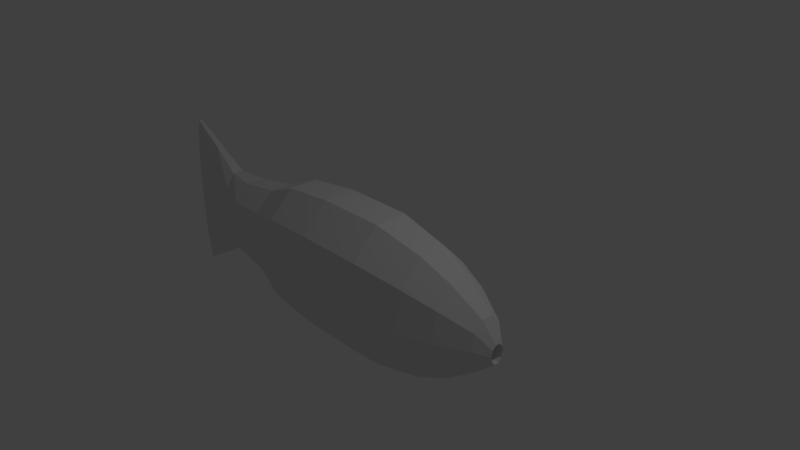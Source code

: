 # Source: Fishy.blend  (saved by Blender 2.79.0; exported with 4.5.12 LTS)
import bpy
from mathutils import Matrix  # noqa: F401  (used for matrix-valued properties, if any)

bpy.ops.wm.read_factory_settings(use_empty=True)
scene = bpy.context.scene
scene.name = 'Scene'

# ---- collections
col_collection_1 = bpy.data.collections.new('Collection 1'); scene.collection.children.link(col_collection_1)

# ---- world
world_world = bpy.data.worlds.new('World'); scene.world = world_world
world_world.color = (0.05088, 0.05088, 0.05088)
world_world.use_sun_shadow = False
world_world.sun_shadow_jitter_overblur = 0.0
world_world.cycles.sampling_method = 'MANUAL'

# ---- cameras
cam_camera = bpy.data.cameras.new('Camera')
cam_camera.clip_end = 100.0
cam_camera.lens = 35.0
cam_camera.sensor_width = 32.0
cam_camera.sensor_height = 18.0
cam_camera.ortho_scale = 7.314
cam_camera.dof.focus_distance = 0.0
cam_camera.dof.aperture_fstop = 128.0

# ---- lights
light_lamp = bpy.data.lights.new('Lamp', 'POINT')
light_lamp.transmission_factor = 0.0
light_lamp.cutoff_distance = 30.0
light_lamp.energy = 100.0
light_lamp.shadow_buffer_clip_start = 1.001
light_lamp.shadow_soft_size = 0.1
light_lamp.shadow_maximum_resolution = 0.006
light_lamp.use_absolute_resolution = True

# ---- meshes
me_cylinder = bpy.data.meshes.new('Cylinder')
me_cylinder.from_pydata([(0.274, 0.006833, -0.02623), (0.274, 0.006832, 0.8842), (0.1384, -0.581, -0.02623), (0.1384, -0.581, 0.8842), (-0.2165, -0.9442, -0.02623), (-0.2165, -0.9442, 0.8842), (-0.6551, -0.9442, -0.02623), (-0.6551, -0.9442, 0.8842), (-1.01, -0.581, -0.02623), (-1.01, -0.581, 0.8842), (-1.146, 0.006833, -0.02623), (-1.146, 0.006832, 0.8842), (-1.01, 0.5946, -0.02623), (-1.01, 0.5946, 0.8842), (-0.6551, 0.9579, -0.02623), (-0.6551, 0.9579, 0.8842), (-0.2165, 0.9579, -0.02623), (-0.2165, 0.9579, 0.8842), (0.1384, 0.5946, -0.02623), (0.1384, 0.5946, 0.8842), (0.0463, -0.4866, 1.569), (0.1601, 0.006832, 1.569), (-0.2517, -0.7916, 1.569), (-0.6199, -0.7916, 1.569), (-0.9179, -0.4866, 1.569), (-1.032, 0.006832, 1.569), (-0.9179, 0.5003, 1.569), (-0.6199, 0.8053, 1.569), (-0.2517, 0.8053, 1.569), (0.0463, 0.5003, 1.569), (-0.07173, -0.3658, 1.994), (0.01421, 0.006832, 1.994), (-0.2967, -0.5961, 1.994), (-0.5749, -0.5961, 1.994), (-0.7999, -0.3658, 1.994), (-0.8858, 0.006832, 1.994), (-0.7999, 0.3795, 1.994), (-0.5749, 0.6098, 1.994), (-0.2967, 0.6098, 1.994), (-0.07173, 0.3795, 1.994), (-0.2406, -0.193, 2.392), (-0.1945, 0.006832, 2.392), (-0.3612, -0.3164, 2.392), (-0.5104, -0.3164, 2.392), (-0.631, -0.193, 2.392), (-0.6771, 0.006832, 2.392), (-0.631, 0.2066, 2.392), (-0.5104, 0.3301, 2.392), (-0.3612, 0.3301, 2.392), (-0.2406, 0.2066, 2.392), (-0.3608, -0.1332, 2.553), (-0.3431, -0.05644, 2.553), (-0.4071, -0.1807, 2.553), (-0.4644, -0.1807, 2.553), (-0.5108, -0.1332, 2.553), (-0.5285, -0.05644, 2.553), (-0.5108, 0.02034, 2.553), (-0.4644, 0.06779, 2.553), (-0.4071, 0.06779, 2.553), (-0.3608, 0.02034, 2.553), (-0.3958, -0.05967, 2.37), (-0.3863, -0.01872, 2.37), (-0.4205, -0.08498, 2.37), (-0.4511, -0.08498, 2.37), (-0.4758, -0.05967, 2.37), (-0.4852, -0.01872, 2.37), (-0.4758, 0.02224, 2.37), (-0.4511, 0.04755, 2.37), (-0.4205, 0.04755, 2.37), (-0.3958, 0.02224, 2.37), (0.2108, 0.006833, -0.7449), (0.08734, -0.5286, -0.7449), (-0.236, -0.8596, -0.7449), (-0.6356, -0.8596, -0.7449), (-0.9589, -0.5286, -0.7449), (-1.082, 0.006833, -0.7449), (-0.9589, 0.5423, -0.7449), (-0.6356, 0.8732, -0.7449), (-0.236, 0.8732, -0.7449), (0.08734, 0.5423, -0.7449), (0.05619, 0.006833, -1.237), (-0.03777, -0.4006, -1.237), (-0.2838, -0.6524, -1.237), (-0.5878, -0.6524, -1.237), (-0.8338, -0.4006, -1.237), (-0.9278, 0.006833, -1.237), (-0.8338, 0.4142, -1.237), (-0.5878, 0.666, -1.237), (-0.2838, 0.666, -1.237), (-0.03777, 0.4142, -1.237), (-0.01504, 0.006833, -1.825), (-0.0954, -0.3416, -1.825), (-0.3058, -0.5569, -1.825), (-0.5658, -0.5569, -1.825), (-0.7762, -0.3416, -1.825), (-0.8565, 0.006833, -1.825), (-0.7762, 0.3553, -1.825), (-0.5658, 0.5706, -1.825), (-0.3058, 0.5706, -1.825), (-0.0954, 0.3553, -1.825), (-0.1958, 0.006833, -2.246), (-0.2416, -0.3416, -2.246), (-0.3616, -0.5569, -2.246), (-0.51, -0.5569, -2.246), (-0.63, -0.3416, -2.246), (-0.6758, 0.006833, -2.246), (-0.63, 0.3553, -2.246), (-0.51, 0.5706, -2.246), (-0.3616, 0.5706, -2.246), (-0.2416, 0.3553, -2.246), (-0.2874, 0.006833, -2.648), (-0.3158, -0.5053, -2.648), (-0.39, -0.8218, -2.648), (-0.4816, -0.8218, -2.648), (-0.5558, -0.5053, -2.648), (-0.5841, 0.006833, -2.648), (-0.5558, 0.5189, -2.648), (-0.4816, 0.8354, -2.648), (-0.39, 0.8354, -2.648), (-0.3158, 0.5189, -2.648), (-0.355, 0.006833, -3.124), (-0.3704, -0.6783, -3.124), (-0.4108, -1.102, -3.124), (-0.4608, -1.102, -3.124), (-0.5012, -0.6783, -3.124), (-0.5166, 0.006833, -3.124), (-0.5012, 0.692, -3.124), (-0.4608, 1.115, -3.124), (-0.4108, 1.115, -3.124), (-0.3704, 0.692, -3.124)], [], [(0, 1, 3, 2), (2, 3, 5, 4), (4, 5, 7, 6), (6, 7, 9, 8), (8, 9, 11, 10), (10, 11, 13, 12), (12, 13, 15, 14), (14, 15, 17, 16), (9, 7, 23, 24), (16, 17, 19, 18), (18, 19, 1, 0), (2, 4, 72, 71), (29, 28, 38, 39), (3, 1, 21, 20), (7, 5, 22, 23), (5, 3, 20, 22), (1, 19, 29, 21), (19, 17, 28, 29), (17, 15, 27, 28), (15, 13, 26, 27), (13, 11, 25, 26), (11, 9, 24, 25), (36, 35, 45, 46), (26, 25, 35, 36), (23, 22, 32, 33), (21, 29, 39, 31), (27, 26, 36, 37), (24, 23, 33, 34), (20, 21, 31, 30), (28, 27, 37, 38), (25, 24, 34, 35), (22, 20, 30, 32), (43, 42, 52, 53), (33, 32, 42, 43), (31, 39, 49, 41), (37, 36, 46, 47), (34, 33, 43, 44), (30, 31, 41, 40), (38, 37, 47, 48), (35, 34, 44, 45), (32, 30, 40, 42), (39, 38, 48, 49), (57, 56, 66, 67), (41, 49, 59, 51), (47, 46, 56, 57), (44, 43, 53, 54), (40, 41, 51, 50), (48, 47, 57, 58), (45, 44, 54, 55), (42, 40, 50, 52), (49, 48, 58, 59), (46, 45, 55, 56), (60, 61, 69, 68, 67, 66, 65, 64, 63, 62), (54, 53, 63, 64), (50, 51, 61, 60), (58, 57, 67, 68), (55, 54, 64, 65), (52, 50, 60, 62), (59, 58, 68, 69), (56, 55, 65, 66), (53, 52, 62, 63), (51, 59, 69, 61), (70, 71, 81, 80), (18, 0, 70, 79), (16, 18, 79, 78), (14, 16, 78, 77), (12, 14, 77, 76), (10, 12, 76, 75), (8, 10, 75, 74), (6, 8, 74, 73), (0, 2, 71, 70), (4, 6, 73, 72), (87, 88, 98, 97), (77, 78, 88, 87), (74, 75, 85, 84), (71, 72, 82, 81), (78, 79, 89, 88), (75, 76, 86, 85), (72, 73, 83, 82), (79, 70, 80, 89), (76, 77, 87, 86), (73, 74, 84, 83), (94, 95, 105, 104), (84, 85, 95, 94), (81, 82, 92, 91), (88, 89, 99, 98), (85, 86, 96, 95), (82, 83, 93, 92), (89, 80, 90, 99), (86, 87, 97, 96), (83, 84, 94, 93), (80, 81, 91, 90), (101, 102, 112, 111), (91, 92, 102, 101), (98, 99, 109, 108), (95, 96, 106, 105), (92, 93, 103, 102), (99, 90, 100, 109), (96, 97, 107, 106), (93, 94, 104, 103), (90, 91, 101, 100), (97, 98, 108, 107), (115, 116, 126, 125), (108, 109, 119, 118), (105, 106, 116, 115), (102, 103, 113, 112), (109, 100, 110, 119), (106, 107, 117, 116), (103, 104, 114, 113), (100, 101, 111, 110), (107, 108, 118, 117), (104, 105, 115, 114), (120, 121, 122, 123, 124, 125, 126, 127, 128, 129), (112, 113, 123, 122), (119, 110, 120, 129), (116, 117, 127, 126), (113, 114, 124, 123), (110, 111, 121, 120), (117, 118, 128, 127), (114, 115, 125, 124), (111, 112, 122, 121), (118, 119, 129, 128)])
_uv = me_cylinder.uv_layers.new(name='UVMap')
_uv.uv.foreach_set('vector', [0.6451, 0.5481, 0.7046, 0.6056, 0.6711, 0.6488, 0.6035, 0.5896, 0.6035, 0.5896, 0.6711, 0.6488, 0.642, 0.6914, 0.5658, 0.6285, 0.5658, 0.6285, 0.642, 0.6914, 0.6176, 0.7355, 0.5264, 0.6661, 0.9366, 0.3335, 0.9893, 0.4335, 0.9324, 0.4541, 0.8865, 0.3659, 0.8865, 0.3659, 0.9324, 0.4541, 0.876, 0.4773, 0.8329, 0.4006, 0.8329, 0.4006, 0.876, 0.4773, 0.827, 0.5003, 0.7856, 0.4341, 0.7856, 0.4341, 0.827, 0.5003, 0.7919, 0.5205, 0.7502, 0.4614, 0.7502, 0.4614, 0.7919, 0.5205, 0.7654, 0.5404, 0.7207, 0.4841, 0.9324, 0.4541, 0.9893, 0.4335, 0.9999, 0.5247, 0.9475, 0.5294, 0.7207, 0.4841, 0.7654, 0.5404, 0.7375, 0.5676, 0.6864, 0.5116, 0.6864, 0.5116, 0.7375, 0.5676, 0.7046, 0.6056, 0.6451, 0.5481, 0.6035, 0.5896, 0.5658, 0.6285, 0.5149, 0.5651, 0.5542, 0.5319, 0.7772, 0.6056, 0.7985, 0.5804, 0.8219, 0.6088, 0.8057, 0.6305, 0.6711, 0.6488, 0.7046, 0.6056, 0.7536, 0.6406, 0.7298, 0.6806, 0.6176, 0.7355, 0.642, 0.6914, 0.7112, 0.7205, 0.7017, 0.764, 0.642, 0.6914, 0.6711, 0.6488, 0.7298, 0.6806, 0.7112, 0.7205, 0.7046, 0.6056, 0.7375, 0.5676, 0.7772, 0.6056, 0.7536, 0.6406, 0.7375, 0.5676, 0.7654, 0.5404, 0.7985, 0.5804, 0.7772, 0.6056, 0.7654, 0.5404, 0.7919, 0.5205, 0.8213, 0.5642, 0.7985, 0.5804, 0.7919, 0.5205, 0.827, 0.5003, 0.8527, 0.5514, 0.8213, 0.5642, 0.827, 0.5003, 0.876, 0.4773, 0.8963, 0.5397, 0.8527, 0.5514, 0.876, 0.4773, 0.9324, 0.4541, 0.9475, 0.5294, 0.8963, 0.5397, 0.8671, 0.588, 0.9029, 0.5832, 0.902, 0.6333, 0.8791, 0.6323, 0.8527, 0.5514, 0.8963, 0.5397, 0.9029, 0.5832, 0.8671, 0.588, 0.7017, 0.764, 0.7112, 0.7205, 0.7632, 0.7286, 0.7647, 0.764, 0.7536, 0.6406, 0.7772, 0.6056, 0.8057, 0.6305, 0.7892, 0.6606, 0.8213, 0.5642, 0.8527, 0.5514, 0.8671, 0.588, 0.8407, 0.5958, 0.9475, 0.5294, 0.9999, 0.5247, 0.9851, 0.5869, 0.9443, 0.5814, 0.7298, 0.6806, 0.7536, 0.6406, 0.7892, 0.6606, 0.7734, 0.6948, 0.7985, 0.5804, 0.8213, 0.5642, 0.8407, 0.5958, 0.8219, 0.6088, 0.8963, 0.5397, 0.9475, 0.5294, 0.9443, 0.5814, 0.9029, 0.5832, 0.7112, 0.7205, 0.7298, 0.6806, 0.7734, 0.6948, 0.7632, 0.7286, 0.8287, 0.7436, 0.8235, 0.7239, 0.8542, 0.7207, 0.8559, 0.7288, 0.7647, 0.764, 0.7632, 0.7286, 0.8235, 0.7239, 0.8287, 0.7436, 0.7892, 0.6606, 0.8057, 0.6305, 0.8418, 0.6577, 0.8339, 0.6788, 0.8407, 0.5958, 0.8671, 0.588, 0.8791, 0.6323, 0.8622, 0.6347, 0.9443, 0.5814, 0.9851, 0.5869, 0.9496, 0.6438, 0.9273, 0.6365, 0.7734, 0.6948, 0.7892, 0.6606, 0.8339, 0.6788, 0.8267, 0.7024, 0.8219, 0.6088, 0.8407, 0.5958, 0.8622, 0.6347, 0.8504, 0.6429, 0.9029, 0.5832, 0.9443, 0.5814, 0.9273, 0.6365, 0.902, 0.6333, 0.7632, 0.7286, 0.7734, 0.6948, 0.8267, 0.7024, 0.8235, 0.7239, 0.8057, 0.6305, 0.8219, 0.6088, 0.8504, 0.6429, 0.8418, 0.6577, 0.8851, 0.6737, 0.8962, 0.6697, 0.904, 0.6977, 0.8996, 0.6999, 0.8339, 0.6788, 0.8418, 0.6577, 0.8694, 0.6881, 0.8618, 0.6993, 0.8622, 0.6347, 0.8791, 0.6323, 0.8962, 0.6697, 0.8851, 0.6737, 0.9273, 0.6365, 0.9496, 0.6438, 0.9315, 0.6686, 0.9222, 0.6664, 0.8267, 0.7024, 0.8339, 0.6788, 0.8618, 0.6993, 0.8561, 0.7108, 0.8504, 0.6429, 0.8622, 0.6347, 0.8851, 0.6737, 0.8772, 0.6796, 0.902, 0.6333, 0.9273, 0.6365, 0.9222, 0.6664, 0.9095, 0.667, 0.8235, 0.7239, 0.8267, 0.7024, 0.8561, 0.7108, 0.8542, 0.7207, 0.8418, 0.6577, 0.8504, 0.6429, 0.8772, 0.6796, 0.8694, 0.6881, 0.8791, 0.6323, 0.902, 0.6333, 0.9095, 0.667, 0.8962, 0.6697, 0.8875, 0.7161, 0.893, 0.7143, 0.8988, 0.7151, 0.9026, 0.7182, 0.903, 0.7225, 0.8998, 0.7262, 0.8943, 0.728, 0.8885, 0.7272, 0.8846, 0.7241, 0.8842, 0.7199, 0.9222, 0.6664, 0.9315, 0.6686, 0.9205, 0.6956, 0.9155, 0.6952, 0.8561, 0.7108, 0.8618, 0.6993, 0.8886, 0.71, 0.8857, 0.7151, 0.8772, 0.6796, 0.8851, 0.6737, 0.8996, 0.6999, 0.896, 0.7022, 0.9095, 0.667, 0.9222, 0.6664, 0.9155, 0.6952, 0.9097, 0.696, 0.8542, 0.7207, 0.8561, 0.7108, 0.8857, 0.7151, 0.8842, 0.7199, 0.8694, 0.6881, 0.8772, 0.6796, 0.896, 0.7022, 0.8923, 0.7055, 0.8962, 0.6697, 0.9095, 0.667, 0.9097, 0.696, 0.904, 0.6977, 0.8559, 0.7288, 0.8542, 0.7207, 0.8842, 0.7199, 0.8846, 0.7241, 0.8618, 0.6993, 0.8694, 0.6881, 0.8923, 0.7055, 0.8886, 0.71, 0.5988, 0.4936, 0.5542, 0.5319, 0.5193, 0.4797, 0.5623, 0.4469, 0.6864, 0.5116, 0.6451, 0.5481, 0.5988, 0.4936, 0.6433, 0.4597, 0.7207, 0.4841, 0.6864, 0.5116, 0.6433, 0.4597, 0.6798, 0.4341, 0.7502, 0.4614, 0.7207, 0.4841, 0.6798, 0.4341, 0.7099, 0.4104, 0.7856, 0.4341, 0.7502, 0.4614, 0.7099, 0.4104, 0.7431, 0.3794, 0.8329, 0.4006, 0.7856, 0.4341, 0.7431, 0.3794, 0.7863, 0.3413, 0.8865, 0.3659, 0.8329, 0.4006, 0.7863, 0.3413, 0.8343, 0.3021, 0.9366, 0.3335, 0.8865, 0.3659, 0.8343, 0.3021, 0.8767, 0.2637, 0.6451, 0.5481, 0.6035, 0.5896, 0.5542, 0.5319, 0.5988, 0.4936, 0.5658, 0.6285, 0.5264, 0.6661, 0.4735, 0.5899, 0.5149, 0.5651, 0.6712, 0.3615, 0.6411, 0.387, 0.5867, 0.3201, 0.6171, 0.295, 0.7099, 0.4104, 0.6798, 0.4341, 0.6411, 0.387, 0.6712, 0.3615, 0.8343, 0.3021, 0.7863, 0.3413, 0.7459, 0.2961, 0.7856, 0.259, 0.5542, 0.5319, 0.5149, 0.5651, 0.4818, 0.5069, 0.5193, 0.4797, 0.6798, 0.4341, 0.6433, 0.4597, 0.6046, 0.4139, 0.6411, 0.387, 0.7863, 0.3413, 0.7431, 0.3794, 0.7053, 0.3314, 0.7459, 0.2961, 0.5149, 0.5651, 0.4735, 0.5899, 0.4471, 0.5258, 0.4818, 0.5069, 0.6433, 0.4597, 0.5988, 0.4936, 0.5623, 0.4469, 0.6046, 0.4139, 0.7431, 0.3794, 0.7099, 0.4104, 0.6712, 0.3615, 0.7053, 0.3314, 0.8767, 0.2637, 0.8343, 0.3021, 0.7856, 0.259, 0.8171, 0.2255, 0.7288, 0.2059, 0.6938, 0.2374, 0.6532, 0.1853, 0.695, 0.1557, 0.7856, 0.259, 0.7459, 0.2961, 0.6938, 0.2374, 0.7288, 0.2059, 0.5193, 0.4797, 0.4818, 0.5069, 0.4397, 0.4377, 0.4741, 0.414, 0.6411, 0.387, 0.6046, 0.4139, 0.5525, 0.3506, 0.5867, 0.3201, 0.7459, 0.2961, 0.7053, 0.3314, 0.654, 0.2681, 0.6938, 0.2374, 0.4818, 0.5069, 0.4471, 0.5258, 0.411, 0.4569, 0.4397, 0.4377, 0.6046, 0.4139, 0.5623, 0.4469, 0.5136, 0.3841, 0.5525, 0.3506, 0.7053, 0.3314, 0.6712, 0.3615, 0.6171, 0.295, 0.654, 0.2681, 0.8171, 0.2255, 0.7856, 0.259, 0.7288, 0.2059, 0.7556, 0.1776, 0.5623, 0.4469, 0.5193, 0.4797, 0.4741, 0.414, 0.5136, 0.3841, 0.4272, 0.3674, 0.3964, 0.3908, 0.3325, 0.3589, 0.3695, 0.3345, 0.4741, 0.414, 0.4397, 0.4377, 0.3964, 0.3908, 0.4272, 0.3674, 0.5867, 0.3201, 0.5525, 0.3506, 0.5121, 0.2907, 0.5438, 0.2566, 0.6938, 0.2374, 0.654, 0.2681, 0.6055, 0.2163, 0.6532, 0.1853, 0.4397, 0.4377, 0.411, 0.4569, 0.3816, 0.4076, 0.3964, 0.3908, 0.5525, 0.3506, 0.5136, 0.3841, 0.469, 0.331, 0.5121, 0.2907, 0.654, 0.2681, 0.6171, 0.295, 0.5655, 0.2382, 0.6055, 0.2163, 0.7556, 0.1776, 0.7288, 0.2059, 0.695, 0.1557, 0.721, 0.1345, 0.5136, 0.3841, 0.4741, 0.414, 0.4272, 0.3674, 0.469, 0.331, 0.6171, 0.295, 0.5867, 0.3201, 0.5438, 0.2566, 0.5655, 0.2382, 0.6219, 0.1339, 0.554, 0.1663, 0.5121, 0.1094, 0.5922, 0.07675, 0.5438, 0.2566, 0.5121, 0.2907, 0.4755, 0.2273, 0.4975, 0.1853, 0.6532, 0.1853, 0.6055, 0.2163, 0.554, 0.1663, 0.6219, 0.1339, 0.3964, 0.3908, 0.3816, 0.4076, 0.3264, 0.3699, 0.3325, 0.3589, 0.5121, 0.2907, 0.469, 0.331, 0.4255, 0.2855, 0.4755, 0.2273, 0.6055, 0.2163, 0.5655, 0.2382, 0.5081, 0.1773, 0.554, 0.1663, 0.721, 0.1345, 0.695, 0.1557, 0.6825, 0.09639, 0.7178, 0.07166, 0.469, 0.331, 0.4272, 0.3674, 0.3695, 0.3345, 0.4255, 0.2855, 0.5655, 0.2382, 0.5438, 0.2566, 0.4975, 0.1853, 0.5081, 0.1773, 0.695, 0.1557, 0.6532, 0.1853, 0.6219, 0.1339, 0.6825, 0.09639, 0.1379, 0.2539, 0.2181, 0.2975, 0.2658, 0.3281, 0.2628, 0.334, 0.2102, 0.313, 0.128, 0.2731, 0.0478, 0.2295, 8.739e-05, 0.1989, 0.00313, 0.193, 0.05577, 0.214, 0.3325, 0.3589, 0.3264, 0.3699, 0.2628, 0.334, 0.2658, 0.3281, 0.4755, 0.2273, 0.4255, 0.2855, 0.3787, 0.2402, 0.431, 0.1718, 0.554, 0.1663, 0.5081, 0.1773, 0.4594, 0.1191, 0.5121, 0.1094, 0.7178, 0.07166, 0.6825, 0.09639, 0.6679, 0.03066, 0.7139, 8.739e-05, 0.4255, 0.2855, 0.3695, 0.3345, 0.3116, 0.2969, 0.3787, 0.2402, 0.5081, 0.1773, 0.4975, 0.1853, 0.4539, 0.1232, 0.4594, 0.1191, 0.6825, 0.09639, 0.6219, 0.1339, 0.5922, 0.07675, 0.6679, 0.03066, 0.3695, 0.3345, 0.3325, 0.3589, 0.2658, 0.3281, 0.3116, 0.2969, 0.4975, 0.1853, 0.4755, 0.2273, 0.431, 0.1718, 0.4539, 0.1232])
me_cylinder.use_remesh_preserve_volume = False
me_cylinder.use_remesh_preserve_attributes = False
me_cylinder.use_mirror_vertex_groups = False
me_cylinder.update()

# ---- objects
ob_cylinder = bpy.data.objects.new('Cylinder', me_cylinder)
ob_lamp = bpy.data.objects.new('Lamp', light_lamp)
ob_camera = bpy.data.objects.new('Camera', cam_camera)

# ---- transforms, parenting, visibility, modifiers, constraints
ob_cylinder.location = (0.0, 0.0, 0.0)
ob_cylinder.rotation_euler = (1.571, -0.0, 1.571)
ob_cylinder.lineart.crease_threshold = 0.0
ob_lamp.location = (4.076, 1.005, 5.904)
ob_lamp.rotation_euler = (0.6503, 0.05522, 1.866)
ob_lamp.lock_rotations_4d = False
ob_lamp.empty_display_type = 'ARROWS'
ob_lamp.color = (0.0, 0.0, 0.0, 0.0)
ob_lamp.lineart.crease_threshold = 0.0
ob_camera.location = (7.481, -6.508, 5.344)
ob_camera.rotation_euler = (1.109, 0.0, 0.8149)
ob_camera.lock_rotations_4d = False
ob_camera.empty_display_type = 'ARROWS'
ob_camera.color = (0.0, 0.0, 0.0, 0.0)
ob_camera.display_type = 'WIRE'
ob_camera.lineart.crease_threshold = 0.0

# ---- collection membership
col_collection_1.objects.link(ob_cylinder)
col_collection_1.objects.link(ob_lamp)
col_collection_1.objects.link(ob_camera)

# ---- scene / render settings (as saved in the file)
scene.camera = ob_camera
scene.frame_start = 1; scene.frame_end = 250; scene.frame_set(1)
scene.render.engine = 'BLENDER_EEVEE_NEXT'
scene.render.resolution_percentage = 50
scene.render.dither_intensity = 0.0
scene.cycles.use_denoising = False
scene.cycles.samples = 128
scene.cycles.sampling_pattern = 'TABULATED_SOBOL'
scene.cycles.use_adaptive_sampling = False
scene.cycles.use_light_tree = False
scene.cycles.blur_glossy = 0.0
scene.cycles.sample_clamp_indirect = 0.0
scene.view_settings.view_transform = 'Standard'
bpy.context.view_layer.update()
